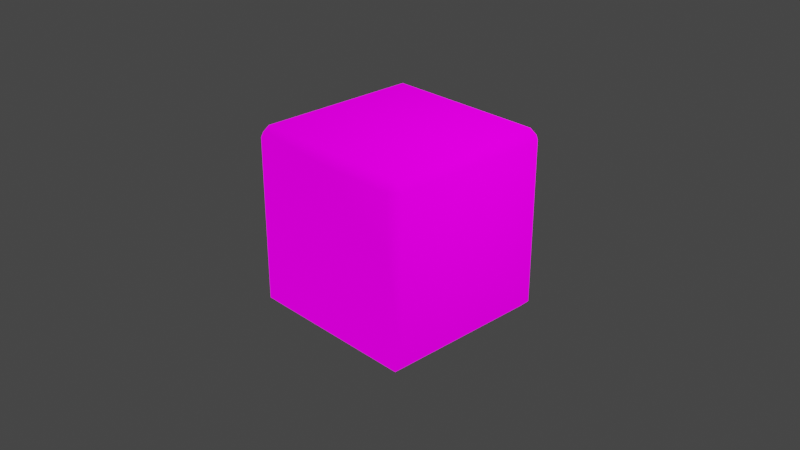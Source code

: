 # Source: mario_kart_square.blend  (saved by Blender 2.91.10; exported with 4.5.12 LTS)
import bpy
from mathutils import Matrix  # noqa: F401  (used for matrix-valued properties, if any)

bpy.ops.wm.read_factory_settings(use_empty=True)
scene = bpy.context.scene
scene.name = 'Scene'

# ---- collections
col_collection = bpy.data.collections.new('Collection'); scene.collection.children.link(col_collection)

# ---- images (referenced by path relative to the original .blend; pixels are not part of the script)
import os
ASSET_DIR = os.environ.get("B2B_ASSET_DIR", "")  # directory of the original .blend (textures are referenced by path, not embedded)
HERE = os.path.dirname(os.path.abspath(__file__))  # packed textures are extracted next to this script under _unpacked/

def load_image(name, relpath, width, height, colorspace="sRGB"):
    """Load a texture the original file referenced (path relative to the .blend, or extracted next to this script)."""
    p = next((c for c in (os.path.join(HERE, relpath), os.path.join(ASSET_DIR, relpath)) if relpath and os.path.exists(c)), "")
    if p:
        img = bpy.data.images.load(p, check_existing=True)
        img.name = name
    else:  # same state as the original file: an image datablock whose file is absent (Cycles renders it pink)
        img = bpy.data.images.new(name, width, height)
        img.source = "FILE"
        img.filepath = "//" + (relpath or name)
    img.colorspace_settings.name = colorspace
    return img
img_mark_kart_question_mark_png = load_image('mark_kart_question_mark.png', 'mark_kart_question_mark.png', 1024, 1024, 'sRGB')
img_untitled = load_image('Untitled', 'cube.png', 1024, 1024, 'sRGB')

# ---- materials (node trees are filled in below, after node groups)
mat_material_001 = bpy.data.materials.new('Material.001')
mat_material_001.alpha_threshold = 0.01
mat_material_001.use_backface_culling = True
mat_material_001.use_transparent_shadow = False
mat_material = bpy.data.materials.new('Material')
mat_material.alpha_threshold = 0.0
mat_material.use_backface_culling = True
mat_material.use_transparent_shadow = False
mat_material.line_color = (0.0, 0.0, 0.0, 1.0)

# ---- material node trees
mat_material_001.use_nodes = True; mat_material_001.node_tree.nodes.clear()
_N = mat_material_001.node_tree.nodes; _L = mat_material_001.node_tree.links
n0 = _N.new('ShaderNodeBsdfPrincipled'); n0.name = 'Principled BSDF'; n0.location = (10, 300)
n0.distribution = 'GGX'
n0.subsurface_method = 'BURLEY'
n0.inputs[3].default_value = 1.45
n0.inputs[28].default_value = 1.0
n1 = _N.new('ShaderNodeOutputMaterial'); n1.name = 'Material Output'; n1.location = (300, 300)
n2 = _N.new('ShaderNodeTexImage'); n2.name = 'Image Texture'; n2.location = (-447, 275)
n2.image = img_mark_kart_question_mark_png
n2.interpolation = 'Closest'
_L.new(n0.outputs[0], n1.inputs[0])
_L.new(n2.outputs[0], n0.inputs[0])
_L.new(n2.outputs[1], n0.inputs[4])
_L.new(n2.outputs[0], n0.inputs[27])
n1.is_active_output = True
mat_material.use_nodes = True; mat_material.node_tree.nodes.clear()
_N = mat_material.node_tree.nodes; _L = mat_material.node_tree.links
n0 = _N.new('ShaderNodeOutputMaterial'); n0.name = 'Material Output'; n0.location = (300, 300)
n1 = _N.new('ShaderNodeBsdfPrincipled'); n1.name = 'Principled BSDF'; n1.location = (10, 300)
n1.distribution = 'GGX'
n1.subsurface_method = 'BURLEY'
n1.inputs[2].default_value = 1.0
n1.inputs[3].default_value = 1.45
n1.inputs[13].default_value = 0.0
n1.inputs[28].default_value = 1.0
n2 = _N.new('ShaderNodeTexImage'); n2.name = 'Image Texture'; n2.location = (-280, 280)
n2.image = img_untitled
n2.interpolation = 'Closest'
_L.new(n1.outputs[0], n0.inputs[0])
_L.new(n2.outputs[0], n1.inputs[0])
_L.new(n2.outputs[0], n1.inputs[27])
n0.is_active_output = True

# ---- world
world_world = bpy.data.worlds.new('World'); scene.world = world_world
world_world.use_nodes = True; world_world.node_tree.nodes.clear()
_N = world_world.node_tree.nodes; _L = world_world.node_tree.links
n0 = _N.new('ShaderNodeOutputWorld'); n0.name = 'World Output'; n0.location = (300, 300)
n1 = _N.new('ShaderNodeBackground'); n1.name = 'Background'; n1.location = (10, 300)
n1.inputs[0].default_value = (0.05088, 0.05088, 0.05088, 1.0)
_L.new(n1.outputs[0], n0.inputs[0])
n0.is_active_output = True
world_world.color = (0.05088, 0.05088, 0.05088)
world_world.use_sun_shadow = False
world_world.sun_shadow_jitter_overblur = 0.0

# ---- cameras
cam_camera = bpy.data.cameras.new('Camera')
cam_camera.clip_end = 100.0
cam_camera.ortho_scale = 7.314

# ---- lights
light_light = bpy.data.lights.new('Light', 'POINT')
light_light.transmission_factor = 0.0
light_light.use_shadow = False
light_light.energy = 1000.0
light_light.shadow_soft_size = 0.1
light_light.shadow_maximum_resolution = 0.006
light_light.use_absolute_resolution = True

# ---- meshes
me_plane_001 = bpy.data.meshes.new('Plane.001')
me_plane_001.from_pydata([(1.0, -1.0, 4.172e-07), (-1.0, -1.0, -2.384e-07), (1.0, 1.0, 2.384e-07), (-1.0, 1.0, -4.172e-07)], [], [(0, 1, 3, 2)])
_uv = me_plane_001.uv_layers.new(name='UVMap')
_uv.uv.foreach_set('vector', [0.0, 0.0, 1.0, 0.0, 1.0, 1.0, 0.0, 1.0])
me_plane_001.materials.append(mat_material_001)
me_plane_001.use_remesh_fix_poles = True
me_plane_001.use_remesh_preserve_attributes = False
me_plane_001.use_mirror_vertex_groups = False
me_plane_001.update()
me_plane_002 = bpy.data.meshes.new('Plane.002')
me_plane_002.from_pydata([(-1.0, -1.0, 0.0), (1.0, -1.0, 0.0), (-1.0, 1.0, 0.0), (1.0, 1.0, 0.0)], [], [(0, 1, 3, 2)])
_uv = me_plane_002.uv_layers.new(name='UVMap')
_uv.uv.foreach_set('vector', [0.0, 0.0, 1.0, 0.0, 1.0, 1.0, 0.0, 1.0])
me_plane_002.materials.append(mat_material_001)
me_plane_002.use_remesh_fix_poles = True
me_plane_002.use_remesh_preserve_attributes = False
me_plane_002.use_mirror_vertex_groups = False
me_plane_002.update()
me_cube_001 = bpy.data.meshes.new('Cube.001')
me_cube_001.from_pydata([(0.9, 1.0, 0.9), (0.9, 0.9, 1.0), (1.0, 0.9, 0.9), (0.9, 0.9, -1.0), (0.9, 1.0, -0.9), (1.0, 0.9, -0.9), (1.0, -0.9, 0.9), (0.9, -0.9, 1.0), (0.9, -1.0, 0.9), (1.0, -0.9, -0.9), (0.9, -1.0, -0.9), (0.9, -0.9, -1.0), (-0.9, 1.0, 0.9), (-1.0, 0.9, 0.9), (-0.9, 0.9, 1.0), (-1.0, 0.9, -0.9), (-0.9, 1.0, -0.9), (-0.9, 0.9, -1.0), (-1.0, -0.9, 0.9), (-0.9, -1.0, 0.9), (-0.9, -0.9, 1.0), (-0.9, -0.9, -1.0), (-0.9, -1.0, -0.9), (-1.0, -0.9, -0.9)], [], [(17, 21, 11, 3), (23, 15, 13, 18), (10, 22, 19, 8), (1, 7, 20, 14), (5, 9, 6, 2), (0, 2, 1), (3, 5, 4), (6, 8, 7), (9, 11, 10), (12, 14, 13), (15, 17, 16), (18, 20, 19), (21, 23, 22), (17, 15, 23, 21), (3, 4, 16, 17), (2, 0, 4, 5), (22, 23, 18, 19), (8, 6, 9, 10), (12, 13, 15, 16), (7, 8, 19, 20), (1, 2, 6, 7), (21, 22, 10, 11), (20, 18, 13, 14), (14, 12, 0, 1), (11, 9, 5, 3), (16, 4, 0, 12)])
me_cube_001.polygons.foreach_set('use_smooth', [True] * 26)
_uv = me_cube_001.uv_layers.new(name='UVMap')
_uv.uv.foreach_set('vector', [0.05, 0.95, 0.05, 0.05, 0.95, 0.05, 0.95, 0.95, 0.05, 0.05, 0.95, 0.05, 0.95, 0.95, 0.05, 0.95, 0.95, 0.05, 0.05, 0.05, 0.05, 0.95, 0.95, 0.95, 0.95, 0.95, 0.95, 0.05, 0.05, 0.05, 0.05, 0.95, 0.95, 0.05, 0.05, 0.05, 0.05, 0.95, 0.95, 0.95, 0.95, 1.0, 1.0, 0.95, 0.95, 0.95, 0.95, 0.95, 1.0, 0.95, 0.95, 1.0, 1.0, 0.05, 0.95, 0.0, 0.95, 0.05, 1.0, 0.05, 0.95, 0.05, 0.95, 0.0, 0.05, 1.0, 0.05, 0.95, 0.0, 0.95, 0.0, 0.95, 0.05, 0.95, 0.05, 1.0, 0.0, 0.05, 0.05, 0.05, 0.05, 0.0, 0.05, 0.05, 0.0, 0.05, 0.05, 0.0, 0.05, 0.95, 0.0, 0.95, 0.0, 0.05, 0.05, 0.05, 0.95, 0.95, 0.95, 1.0, 0.05, 1.0, 0.05, 0.95, 1.0, 0.95, 0.95, 0.95, 0.95, 0.05, 1.0, 0.05, 0.05, 0.05, 0.0, 0.05, 0.0, 0.95, 0.05, 0.95, 0.95, 0.95, 1.0, 0.95, 1.0, 0.05, 0.95, 0.05, 0.05, 0.95, 0.0, 0.95, 0.0, 0.05, 0.05, 0.05, 0.95, 0.05, 0.95, 0.0, 0.05, 0.0, 0.05, 0.05, 0.95, 0.95, 1.0, 0.95, 1.0, 0.05, 0.95, 0.05, 0.05, 0.05, 0.05, 0.0, 0.95, 0.0, 0.95, 0.05, 0.05, 0.05, 0.0, 0.05, 0.0, 0.95, 0.05, 0.95, 0.05, 0.95, 0.05, 1.0, 0.95, 1.0, 0.95, 0.95, 0.95, 0.05, 1.0, 0.05, 1.0, 0.95, 0.95, 0.95, 0.05, 0.05, 0.95, 0.05, 0.95, 0.95, 0.05, 0.95])
me_cube_001.materials.append(mat_material)
me_cube_001.use_remesh_preserve_volume = False
me_cube_001.use_remesh_preserve_attributes = False
me_cube_001.use_mirror_vertex_groups = False
me_cube_001.update()

# ---- objects
ob_light = bpy.data.objects.new('Light', light_light)
ob_camera = bpy.data.objects.new('Camera', cam_camera)
ob_q_mark_1 = bpy.data.objects.new('q_mark_1', me_plane_001)
ob_q_mark_2 = bpy.data.objects.new('q_mark_2', me_plane_002)
ob_outline = bpy.data.objects.new('outline', me_cube_001)

# ---- transforms, parenting, visibility, modifiers, constraints
ob_light.location = (4.076, 1.005, 5.904)
ob_light.rotation_euler = (0.6503, 0.05522, 1.866)
ob_light.lock_rotations_4d = False
ob_light.empty_display_type = 'ARROWS'
ob_light.color = (0.0, 0.0, 0.0, 0.0)
ob_light.lineart.crease_threshold = 0.0
ob_camera.location = (7.359, -6.926, 4.958)
ob_camera.rotation_euler = (1.109, 0.0, 0.8149)
ob_camera.lock_rotations_4d = False
ob_camera.empty_display_type = 'ARROWS'
ob_camera.color = (0.0, 0.0, 0.0, 0.0)
ob_camera.display_type = 'WIRE'
ob_camera.lineart.crease_threshold = 0.0
ob_q_mark_1.parent = ob_outline
ob_q_mark_1.matrix_parent_inverse = Matrix(((1.0, 0.0, 0.0, -0.0), (0.0, -4.371e-08, 1.0, 0.0), (0.0, -1.0, -4.371e-08, 0.0), (-0.0, 0.0, -0.0, 1.0)))
ob_q_mark_1.location = (0.0, 0.0, 0.0)
ob_q_mark_1.rotation_euler = (1.571, 0.0, 3.142)
ob_q_mark_1.scale = (0.75, 0.75, 0.75)
ob_q_mark_1.lineart.crease_threshold = 0.0
ob_q_mark_2.parent = ob_outline
ob_q_mark_2.matrix_parent_inverse = Matrix(((1.0, 0.0, 0.0, -0.0), (0.0, -4.371e-08, 1.0, 0.0), (0.0, -1.0, -4.371e-08, 0.0), (-0.0, 0.0, -0.0, 1.0)))
ob_q_mark_2.location = (0.0, 0.0, 0.0)
ob_q_mark_2.rotation_euler = (1.571, 0.0, 3.142)
ob_q_mark_2.scale = (0.75, 0.75, 0.75)
ob_q_mark_2.lineart.crease_threshold = 0.0
ob_outline.location = (0.0, 0.0, 0.0)
ob_outline.rotation_euler = (1.571, -0.0, 0.0)
ob_outline.lock_rotations_4d = False
ob_outline.empty_display_type = 'ARROWS'
ob_outline.lineart.crease_threshold = 0.0

# ---- collection membership
col_collection.objects.link(ob_light)
col_collection.objects.link(ob_camera)
col_collection.objects.link(ob_q_mark_1)
col_collection.objects.link(ob_q_mark_2)
col_collection.objects.link(ob_outline)

# ---- scene / render settings (as saved in the file)
scene.camera = ob_camera
scene.frame_start = 0; scene.frame_end = 60; scene.frame_set(0)
scene.render.engine = 'BLENDER_EEVEE_NEXT'
scene.render.fps = 60
scene.cycles.use_denoising = False
scene.cycles.samples = 128
scene.cycles.sampling_pattern = 'TABULATED_SOBOL'
scene.cycles.use_adaptive_sampling = False
scene.cycles.use_light_tree = False
scene.view_settings.view_transform = 'Filmic'
bpy.context.view_layer.update()
